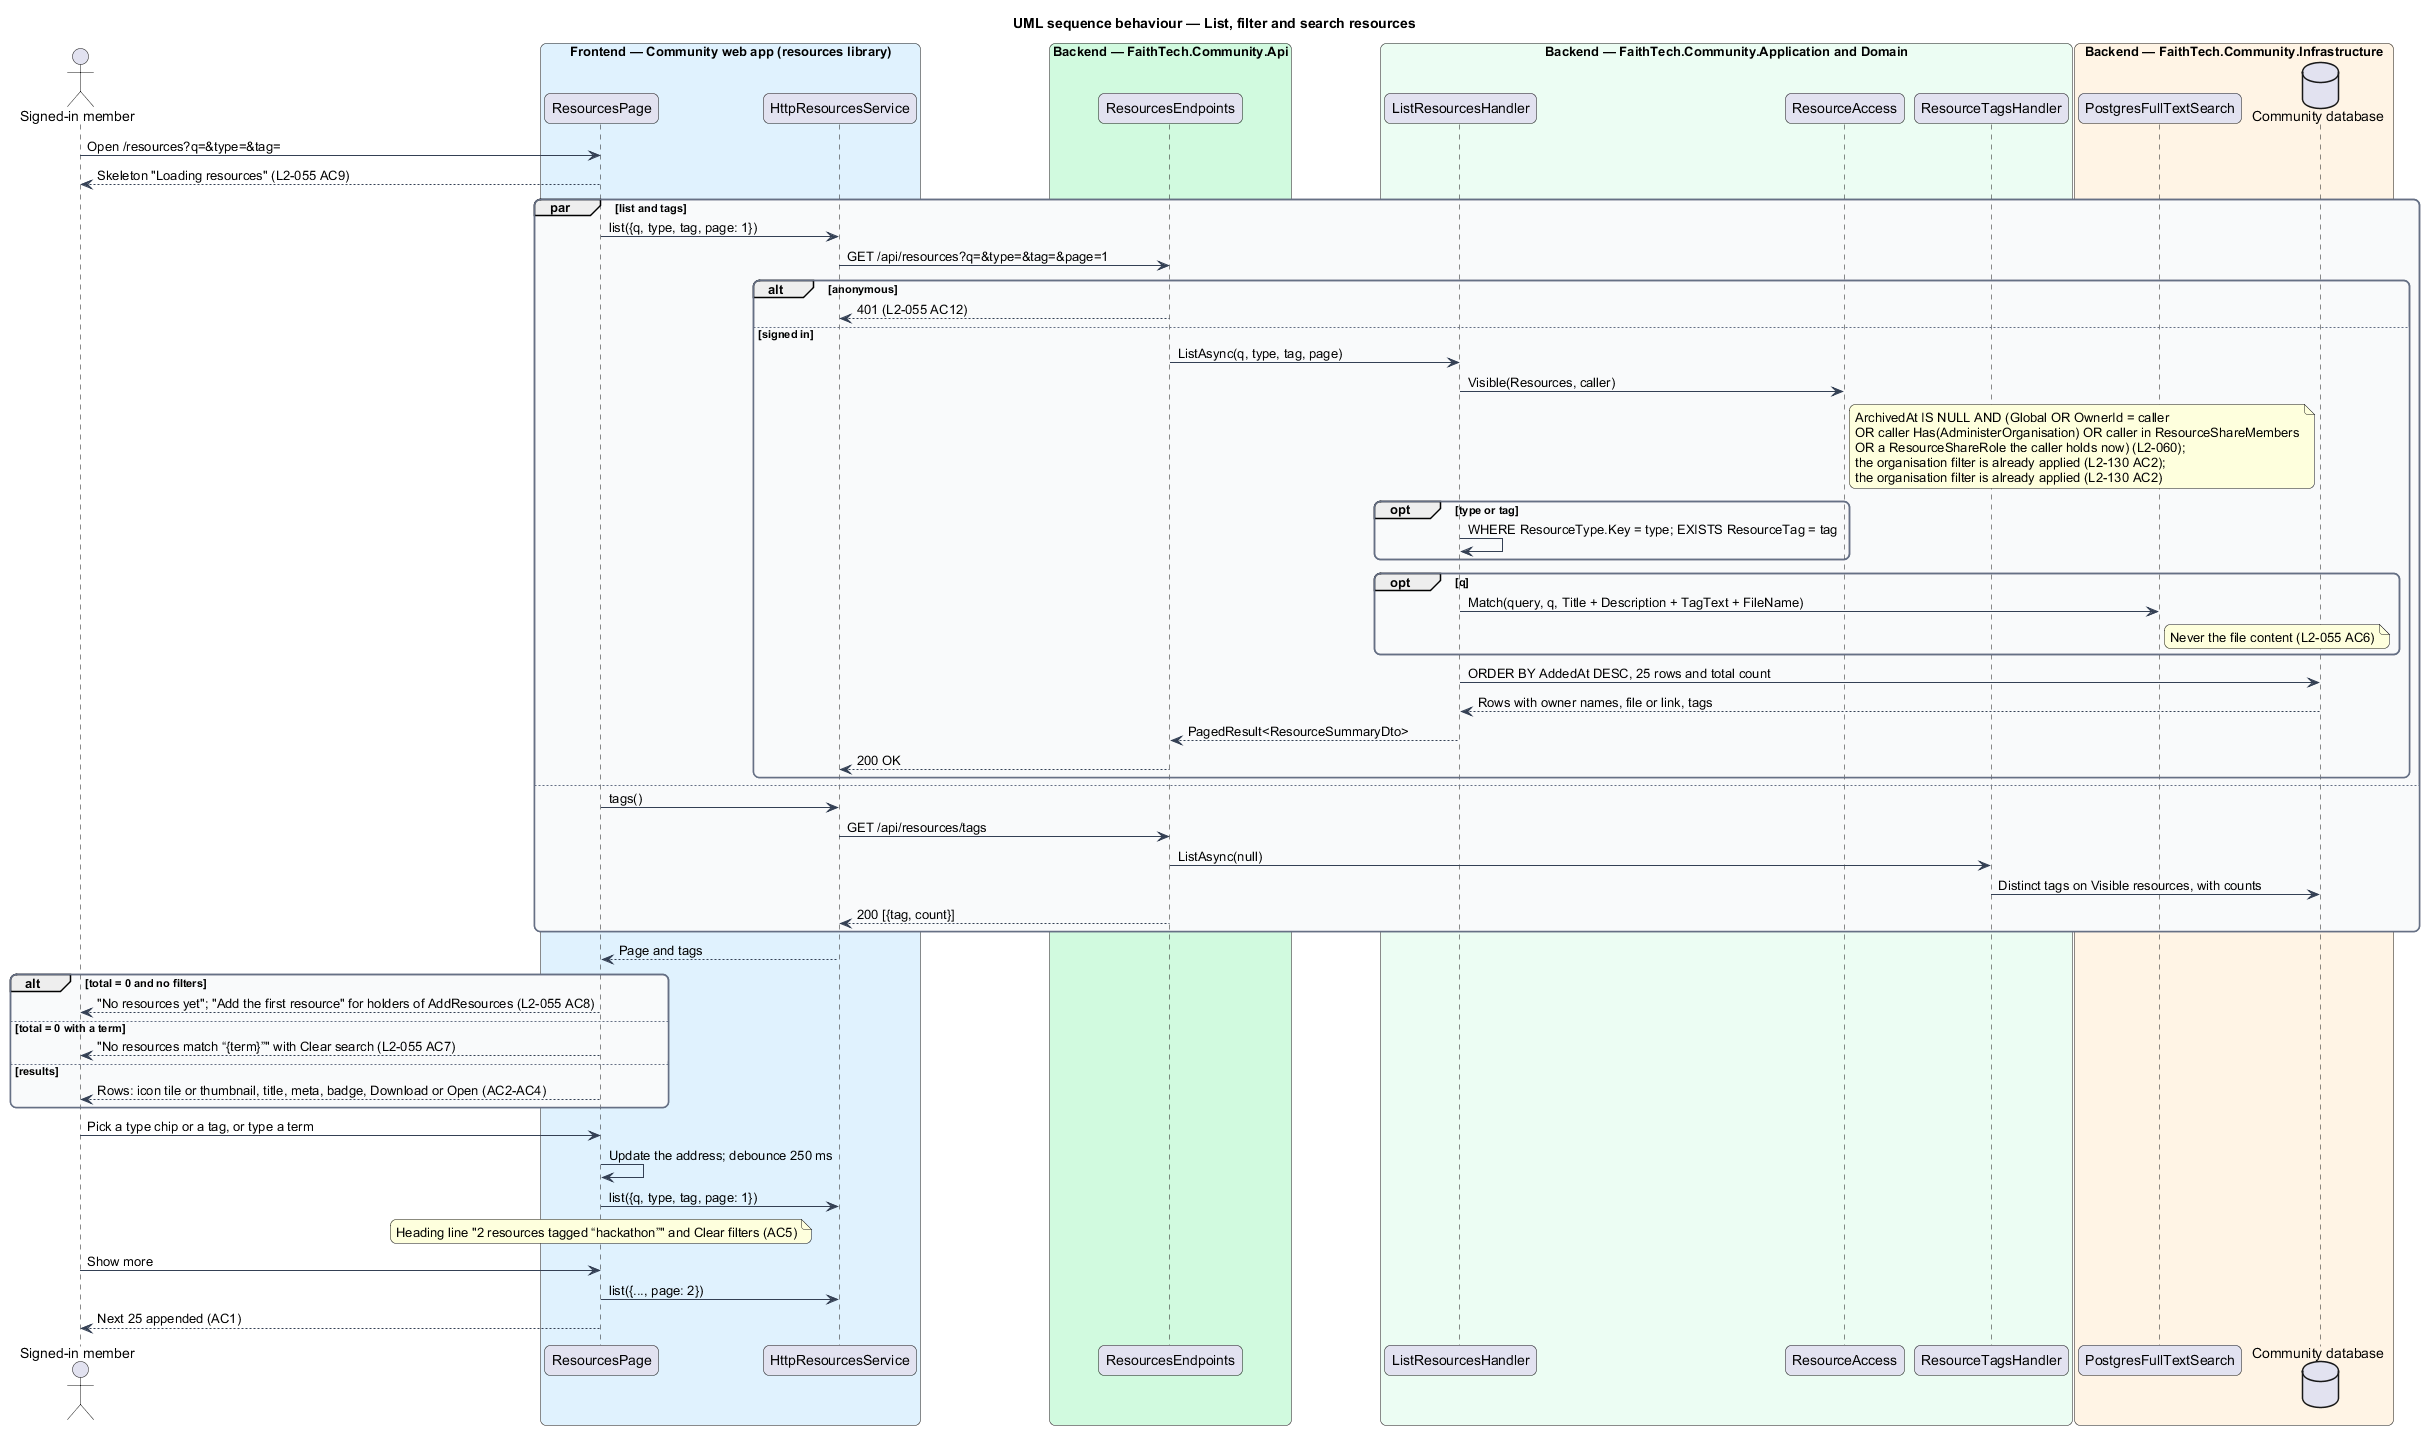

The diagram above was rendered by PlantUML. Its source (embedded in the PNG):
@startuml
title UML sequence behaviour — List, filter and search resources
skinparam backgroundColor #FFFFFF
skinparam shadowing false
skinparam roundcorner 12
skinparam defaultFontName Arial
skinparam ArrowColor #344054
skinparam rectangle {
  BorderColor #344054
  FontColor #101828
}
skinparam package {
  BorderColor #667085
  FontColor #101828
  BackgroundColor #F9FAFB
}
actor "Signed-in member" as actor
box "Frontend — Community web app (resources library)" #E0F2FE
  participant "ResourcesPage" as list
  participant "HttpResourcesService" as svc
end box
box "Backend — FaithTech.Community.Api" #D1FADF
  participant "ResourcesEndpoints" as ep
end box
box "Backend — FaithTech.Community.Application and Domain" #ECFDF3
  participant "ListResourcesHandler" as h
  participant "ResourceAccess" as acc
  participant "ResourceTagsHandler" as tags
end box
box "Backend — FaithTech.Community.Infrastructure" #FFF4E5
  participant "PostgresFullTextSearch" as fts
  database "Community database" as db
end box
actor -> list : Open /resources?q=&type=&tag=
list --> actor : Skeleton "Loading resources" (L2-055 AC9)
par list and tags
  list -> svc : list({q, type, tag, page: 1})
  svc -> ep : GET /api/resources?q=&type=&tag=&page=1
  alt anonymous
    ep --> svc : 401 (L2-055 AC12)
  else signed in
    ep -> h : ListAsync(q, type, tag, page)
    h -> acc : Visible(Resources, caller)
    note right of acc
      ArchivedAt IS NULL AND (Global OR OwnerId = caller
      OR caller Has(AdministerOrganisation) OR caller in ResourceShareMembers
      OR a ResourceShareRole the caller holds now) (L2-060);
      the organisation filter is already applied (L2-130 AC2);
      the organisation filter is already applied (L2-130 AC2)
    end note
    opt type or tag
      h -> h : WHERE ResourceType.Key = type; EXISTS ResourceTag = tag
    end
    opt q
      h -> fts : Match(query, q, Title + Description + TagText + FileName)
      note right of fts: Never the file content (L2-055 AC6)
    end
    h -> db : ORDER BY AddedAt DESC, 25 rows and total count
    db --> h : Rows with owner names, file or link, tags
    h --> ep : PagedResult<ResourceSummaryDto>
    ep --> svc : 200 OK
  end
else
  list -> svc : tags()
  svc -> ep : GET /api/resources/tags
  ep -> tags : ListAsync(null)
  tags -> db : Distinct tags on Visible resources, with counts
  ep --> svc : 200 [{tag, count}]
end
svc --> list : Page and tags
alt total = 0 and no filters
  list --> actor : "No resources yet"; "Add the first resource" for holders of AddResources (L2-055 AC8)
else total = 0 with a term
  list --> actor : "No resources match “{term}”" with Clear search (L2-055 AC7)
else results
  list --> actor : Rows: icon tile or thumbnail, title, meta, badge, Download or Open (AC2-AC4)
end
actor -> list : Pick a type chip or a tag, or type a term
list -> list : Update the address; debounce 250 ms
list -> svc : list({q, type, tag, page: 1})
note over list: Heading line "2 resources tagged “hackathon”" and Clear filters (AC5)
actor -> list : Show more
list -> svc : list({..., page: 2})
list --> actor : Next 25 appended (AC1)
@enduml